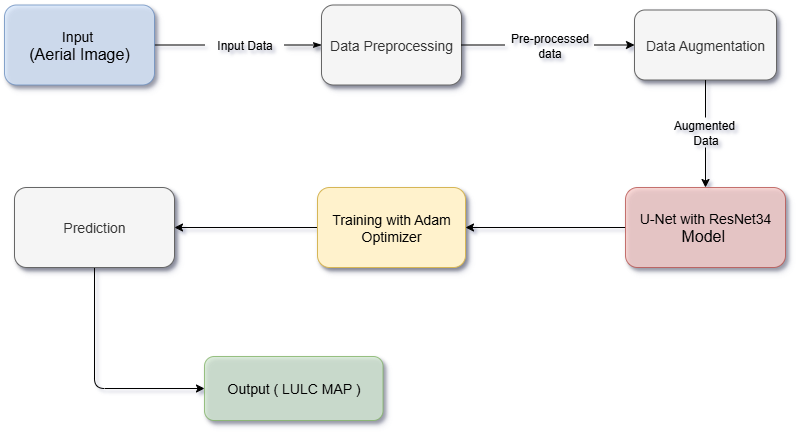

The diagram above was exported from draw.io. Its source (the exported page's mxGraphModel, read from the mxfile embedded in the PNG):
<mxGraphModel dx="903" dy="529" grid="0" gridSize="10" guides="1" tooltips="1" connect="1" arrows="1" fold="1" page="1" pageScale="1" pageWidth="827" pageHeight="1169" math="0" shadow="1">
  <root>
    <mxCell id="WIyWlLk6GJQsqaUBKTNV-0" />
    <mxCell id="WIyWlLk6GJQsqaUBKTNV-1" parent="WIyWlLk6GJQsqaUBKTNV-0" />
    <mxCell id="_vH9DrMHMGwE7zj8_6az-47" style="edgeStyle=orthogonalEdgeStyle;orthogonalLoop=1;jettySize=auto;html=1;exitX=1;exitY=0.5;exitDx=0;exitDy=0;entryX=0;entryY=0.5;entryDx=0;entryDy=0;endArrow=classicThin;endFill=1;targetPerimeterSpacing=0;jumpStyle=none;flowAnimation=0;shadow=1;" parent="WIyWlLk6GJQsqaUBKTNV-1" source="_vH9DrMHMGwE7zj8_6az-51" target="_vH9DrMHMGwE7zj8_6az-38" edge="1">
      <mxGeometry relative="1" as="geometry">
        <mxPoint x="200" y="90" as="sourcePoint" />
        <mxPoint x="370" y="90" as="targetPoint" />
      </mxGeometry>
    </mxCell>
    <mxCell id="_vH9DrMHMGwE7zj8_6az-74" style="edgeStyle=orthogonalEdgeStyle;orthogonalLoop=1;jettySize=auto;html=1;exitX=1;exitY=0.5;exitDx=0;exitDy=0;entryX=0;entryY=0.5;entryDx=0;entryDy=0;endArrow=none;startFill=0;" parent="WIyWlLk6GJQsqaUBKTNV-1" source="_vH9DrMHMGwE7zj8_6az-31" target="_vH9DrMHMGwE7zj8_6az-51" edge="1">
      <mxGeometry relative="1" as="geometry" />
    </mxCell>
    <mxCell id="_vH9DrMHMGwE7zj8_6az-31" value="&lt;font style=&quot;font-size: 14px;&quot;&gt;Input&amp;nbsp;&lt;/font&gt;&lt;div&gt;&lt;font size=&quot;3&quot;&gt;(Aerial Image)&lt;/font&gt;&lt;/div&gt;" style="rounded=1;whiteSpace=wrap;html=1;fillColor=#dae8fc;strokeColor=#6c8ebf;opacity=80;shadow=1;" parent="WIyWlLk6GJQsqaUBKTNV-1" vertex="1">
      <mxGeometry x="30" y="27.5" width="150" height="80" as="geometry" />
    </mxCell>
    <mxCell id="_vH9DrMHMGwE7zj8_6az-38" value="&lt;font style=&quot;font-size: 14px;&quot;&gt;Data Preprocessing&lt;/font&gt;" style="rounded=1;whiteSpace=wrap;html=1;fillColor=#f5f5f5;fontColor=#333333;strokeColor=#666666;shadow=1;glass=0;" parent="WIyWlLk6GJQsqaUBKTNV-1" vertex="1">
      <mxGeometry x="347" y="27.5" width="140" height="80" as="geometry" />
    </mxCell>
    <mxCell id="_vH9DrMHMGwE7zj8_6az-40" value="&lt;font style=&quot;font-size: 14px;&quot;&gt;Data Augmentation&lt;/font&gt;" style="rounded=1;whiteSpace=wrap;html=1;fillColor=#f5f5f5;strokeColor=#666666;fontColor=#333333;shadow=1;" parent="WIyWlLk6GJQsqaUBKTNV-1" vertex="1">
      <mxGeometry x="660" y="32.5" width="142" height="70" as="geometry" />
    </mxCell>
    <mxCell id="_vH9DrMHMGwE7zj8_6az-72" style="edgeStyle=orthogonalEdgeStyle;orthogonalLoop=1;jettySize=auto;html=1;exitX=0;exitY=0.5;exitDx=0;exitDy=0;entryX=1;entryY=0.5;entryDx=0;entryDy=0;" parent="WIyWlLk6GJQsqaUBKTNV-1" source="_vH9DrMHMGwE7zj8_6az-41" target="_vH9DrMHMGwE7zj8_6az-71" edge="1">
      <mxGeometry relative="1" as="geometry" />
    </mxCell>
    <mxCell id="_vH9DrMHMGwE7zj8_6az-41" value="&lt;font style=&quot;font-size: 14px;&quot;&gt;U-Net with ResNet34&lt;/font&gt;&lt;div&gt;&lt;font size=&quot;3&quot;&gt;Model&amp;nbsp;&lt;/font&gt;&lt;/div&gt;" style="rounded=1;whiteSpace=wrap;html=1;fillColor=#f8cecc;strokeColor=#b85450;opacity=80;shadow=1;" parent="WIyWlLk6GJQsqaUBKTNV-1" vertex="1">
      <mxGeometry x="651" y="210" width="160" height="80" as="geometry" />
    </mxCell>
    <mxCell id="_vH9DrMHMGwE7zj8_6az-79" style="edgeStyle=orthogonalEdgeStyle;orthogonalLoop=1;jettySize=auto;html=1;exitX=0.5;exitY=1;exitDx=0;exitDy=0;entryX=0;entryY=0.5;entryDx=0;entryDy=0;" parent="WIyWlLk6GJQsqaUBKTNV-1" source="_vH9DrMHMGwE7zj8_6az-43" target="_vH9DrMHMGwE7zj8_6az-44" edge="1">
      <mxGeometry relative="1" as="geometry" />
    </mxCell>
    <mxCell id="_vH9DrMHMGwE7zj8_6az-43" value="&lt;font style=&quot;font-size: 14px;&quot;&gt;Prediction&lt;/font&gt;" style="rounded=1;whiteSpace=wrap;html=1;shadow=1;fillColor=#f5f5f5;fontColor=#333333;strokeColor=#666666;" parent="WIyWlLk6GJQsqaUBKTNV-1" vertex="1">
      <mxGeometry x="40" y="210" width="160" height="80" as="geometry" />
    </mxCell>
    <mxCell id="_vH9DrMHMGwE7zj8_6az-44" value="&lt;font style=&quot;font-size: 14px;&quot;&gt;Output ( LULC MAP )&lt;/font&gt;" style="rounded=1;whiteSpace=wrap;html=1;fillColor=#d5e8d4;strokeColor=#82b366;opacity=80;shadow=1;" parent="WIyWlLk6GJQsqaUBKTNV-1" vertex="1">
      <mxGeometry x="230" y="379" width="178.5" height="64" as="geometry" />
    </mxCell>
    <mxCell id="_vH9DrMHMGwE7zj8_6az-63" value="" style="edgeStyle=orthogonalEdgeStyle;orthogonalLoop=1;jettySize=auto;html=1;exitX=1;exitY=0.5;exitDx=0;exitDy=0;entryX=0;entryY=0.5;entryDx=0;entryDy=0;endArrow=none;startFill=0;" parent="WIyWlLk6GJQsqaUBKTNV-1" source="_vH9DrMHMGwE7zj8_6az-38" target="_vH9DrMHMGwE7zj8_6az-55" edge="1">
      <mxGeometry relative="1" as="geometry">
        <mxPoint x="484" y="90" as="sourcePoint" />
        <mxPoint x="630" y="90" as="targetPoint" />
      </mxGeometry>
    </mxCell>
    <mxCell id="_vH9DrMHMGwE7zj8_6az-75" style="edgeStyle=orthogonalEdgeStyle;orthogonalLoop=1;jettySize=auto;html=1;exitX=1;exitY=0.5;exitDx=0;exitDy=0;entryX=0;entryY=0.5;entryDx=0;entryDy=0;" parent="WIyWlLk6GJQsqaUBKTNV-1" source="_vH9DrMHMGwE7zj8_6az-55" target="_vH9DrMHMGwE7zj8_6az-40" edge="1">
      <mxGeometry relative="1" as="geometry" />
    </mxCell>
    <mxCell id="_vH9DrMHMGwE7zj8_6az-55" value="Pre-processed&lt;div&gt;data&lt;/div&gt;" style="text;align=center;verticalAlign=middle;rounded=1;shadow=0;glass=0;html=1;fillColor=none;" parent="WIyWlLk6GJQsqaUBKTNV-1" vertex="1">
      <mxGeometry x="530" y="50" width="90" height="35" as="geometry" />
    </mxCell>
    <mxCell id="_vH9DrMHMGwE7zj8_6az-51" value="Input Data" style="text;align=center;verticalAlign=middle;rounded=1;shadow=0;glass=0;html=1;fillColor=none;" parent="WIyWlLk6GJQsqaUBKTNV-1" vertex="1">
      <mxGeometry x="230" y="50" width="80" height="35" as="geometry" />
    </mxCell>
    <mxCell id="_vH9DrMHMGwE7zj8_6az-65" value="" style="edgeStyle=orthogonalEdgeStyle;orthogonalLoop=1;jettySize=auto;html=1;exitX=0.5;exitY=1;exitDx=0;exitDy=0;entryX=0.5;entryY=0;entryDx=0;entryDy=0;endArrow=none;startFill=0;" parent="WIyWlLk6GJQsqaUBKTNV-1" source="_vH9DrMHMGwE7zj8_6az-40" target="_vH9DrMHMGwE7zj8_6az-56" edge="1">
      <mxGeometry relative="1" as="geometry">
        <mxPoint x="706" y="130" as="sourcePoint" />
        <mxPoint x="718" y="230" as="targetPoint" />
      </mxGeometry>
    </mxCell>
    <mxCell id="_vH9DrMHMGwE7zj8_6az-76" style="edgeStyle=orthogonalEdgeStyle;orthogonalLoop=1;jettySize=auto;html=1;exitX=0.5;exitY=1;exitDx=0;exitDy=0;" parent="WIyWlLk6GJQsqaUBKTNV-1" source="_vH9DrMHMGwE7zj8_6az-56" target="_vH9DrMHMGwE7zj8_6az-41" edge="1">
      <mxGeometry relative="1" as="geometry" />
    </mxCell>
    <mxCell id="_vH9DrMHMGwE7zj8_6az-56" value="Augmented&amp;nbsp;&lt;div&gt;Data&lt;/div&gt;" style="text;align=center;verticalAlign=middle;rounded=1;shadow=0;glass=0;html=1;fillColor=none;" parent="WIyWlLk6GJQsqaUBKTNV-1" vertex="1">
      <mxGeometry x="689" y="140" width="84" height="30" as="geometry" />
    </mxCell>
    <mxCell id="_vH9DrMHMGwE7zj8_6az-73" style="edgeStyle=orthogonalEdgeStyle;orthogonalLoop=1;jettySize=auto;html=1;exitX=0;exitY=0.5;exitDx=0;exitDy=0;entryX=1;entryY=0.5;entryDx=0;entryDy=0;" parent="WIyWlLk6GJQsqaUBKTNV-1" source="_vH9DrMHMGwE7zj8_6az-71" target="_vH9DrMHMGwE7zj8_6az-43" edge="1">
      <mxGeometry relative="1" as="geometry" />
    </mxCell>
    <mxCell id="_vH9DrMHMGwE7zj8_6az-71" value="&lt;font style=&quot;font-size: 14px;&quot;&gt;Training with Adam Optimizer&lt;/font&gt;" style="rounded=1;whiteSpace=wrap;html=1;fillColor=#fff2cc;strokeColor=#d6b656;shadow=1;glass=0;" parent="WIyWlLk6GJQsqaUBKTNV-1" vertex="1">
      <mxGeometry x="343" y="210" width="148" height="80" as="geometry" />
    </mxCell>
  </root>
</mxGraphModel>